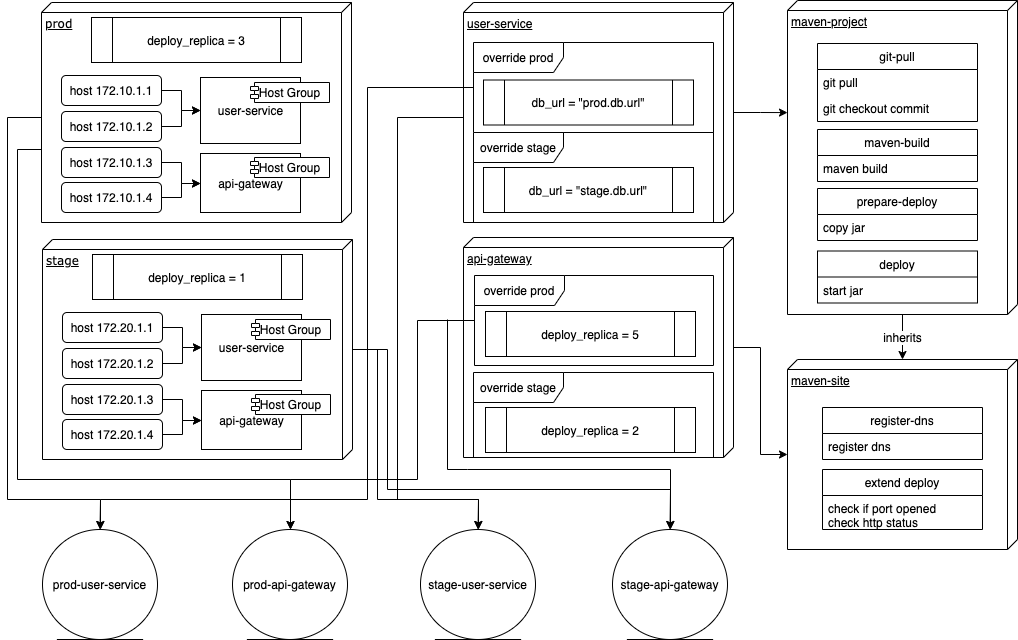

The diagram above was exported from draw.io. Its source (the exported page's mxGraphModel, read from the mxfile embedded in the PNG):
<mxGraphModel dx="1426" dy="777" grid="1" gridSize="10" guides="1" tooltips="1" connect="1" arrows="1" fold="1" page="1" pageScale="1" pageWidth="1100" pageHeight="850" background="#ffffff" math="0" shadow="0">
  <root>
    <mxCell id="0" />
    <mxCell id="1" parent="0" />
    <mxCell id="O3ER5nlGWMnI6mKlTIeL-103" value="" style="edgeStyle=orthogonalEdgeStyle;rounded=0;orthogonalLoop=1;jettySize=auto;html=1;entryX=0.5;entryY=0;entryDx=0;entryDy=0;" edge="1" parent="1" source="39150e848f15840c-1" target="O3ER5nlGWMnI6mKlTIeL-96">
      <mxGeometry relative="1" as="geometry">
        <mxPoint x="-40" y="153" as="targetPoint" />
        <Array as="points">
          <mxPoint x="20" y="190" />
          <mxPoint x="20" y="520" />
          <mxPoint x="293" y="520" />
        </Array>
      </mxGeometry>
    </mxCell>
    <mxCell id="39150e848f15840c-1" value="prod" style="verticalAlign=top;align=left;spacingTop=8;spacingLeft=2;spacingRight=12;shape=cube;size=10;direction=south;fontStyle=4;html=1;rounded=0;shadow=0;comic=0;labelBackgroundColor=none;strokeWidth=1;fontFamily=Verdana;fontSize=12" parent="1" vertex="1">
      <mxGeometry x="44" y="43" width="310" height="220" as="geometry" />
    </mxCell>
    <mxCell id="O3ER5nlGWMnI6mKlTIeL-89" value="" style="edgeStyle=orthogonalEdgeStyle;rounded=0;orthogonalLoop=1;jettySize=auto;html=1;entryX=0.357;entryY=1;entryDx=0;entryDy=0;entryPerimeter=0;" edge="1" parent="1" source="O3ER5nlGWMnI6mKlTIeL-6" target="O3ER5nlGWMnI6mKlTIeL-60">
      <mxGeometry relative="1" as="geometry">
        <mxPoint x="778" y="153" as="targetPoint" />
      </mxGeometry>
    </mxCell>
    <mxCell id="O3ER5nlGWMnI6mKlTIeL-6" value="user-service" style="verticalAlign=top;align=left;spacingTop=8;spacingLeft=2;spacingRight=12;shape=cube;size=10;direction=south;fontStyle=4;html=1;" vertex="1" parent="1">
      <mxGeometry x="466" y="43" width="270" height="220" as="geometry" />
    </mxCell>
    <mxCell id="O3ER5nlGWMnI6mKlTIeL-91" value="" style="edgeStyle=orthogonalEdgeStyle;rounded=0;orthogonalLoop=1;jettySize=auto;html=1;" edge="1" parent="1" source="O3ER5nlGWMnI6mKlTIeL-7" target="O3ER5nlGWMnI6mKlTIeL-61">
      <mxGeometry relative="1" as="geometry">
        <mxPoint x="778" y="388" as="targetPoint" />
      </mxGeometry>
    </mxCell>
    <mxCell id="O3ER5nlGWMnI6mKlTIeL-7" value="api-gateway" style="verticalAlign=top;align=left;spacingTop=8;spacingLeft=2;spacingRight=12;shape=cube;size=10;direction=south;fontStyle=4;html=1;" vertex="1" parent="1">
      <mxGeometry x="466" y="278" width="270" height="220" as="geometry" />
    </mxCell>
    <mxCell id="O3ER5nlGWMnI6mKlTIeL-38" value="" style="edgeStyle=orthogonalEdgeStyle;rounded=0;orthogonalLoop=1;jettySize=auto;html=1;" edge="1" parent="1" source="O3ER5nlGWMnI6mKlTIeL-9" target="O3ER5nlGWMnI6mKlTIeL-25">
      <mxGeometry relative="1" as="geometry" />
    </mxCell>
    <mxCell id="O3ER5nlGWMnI6mKlTIeL-9" value="host 172.10.1.1" style="rounded=1;whiteSpace=wrap;html=1;" vertex="1" parent="1">
      <mxGeometry x="64" y="116" width="100" height="30" as="geometry" />
    </mxCell>
    <mxCell id="O3ER5nlGWMnI6mKlTIeL-39" value="" style="edgeStyle=orthogonalEdgeStyle;rounded=0;orthogonalLoop=1;jettySize=auto;html=1;" edge="1" parent="1" source="O3ER5nlGWMnI6mKlTIeL-10" target="O3ER5nlGWMnI6mKlTIeL-25">
      <mxGeometry relative="1" as="geometry" />
    </mxCell>
    <mxCell id="O3ER5nlGWMnI6mKlTIeL-10" value="host 172.10.1.2" style="rounded=1;whiteSpace=wrap;html=1;" vertex="1" parent="1">
      <mxGeometry x="64" y="152" width="100" height="30" as="geometry" />
    </mxCell>
    <mxCell id="O3ER5nlGWMnI6mKlTIeL-40" value="" style="edgeStyle=orthogonalEdgeStyle;rounded=0;orthogonalLoop=1;jettySize=auto;html=1;" edge="1" parent="1" source="O3ER5nlGWMnI6mKlTIeL-11" target="O3ER5nlGWMnI6mKlTIeL-15">
      <mxGeometry relative="1" as="geometry" />
    </mxCell>
    <mxCell id="O3ER5nlGWMnI6mKlTIeL-11" value="host 172.10.1.3" style="rounded=1;whiteSpace=wrap;html=1;" vertex="1" parent="1">
      <mxGeometry x="64" y="188" width="100" height="30" as="geometry" />
    </mxCell>
    <mxCell id="O3ER5nlGWMnI6mKlTIeL-41" value="" style="edgeStyle=orthogonalEdgeStyle;rounded=0;orthogonalLoop=1;jettySize=auto;html=1;" edge="1" parent="1" source="O3ER5nlGWMnI6mKlTIeL-12" target="O3ER5nlGWMnI6mKlTIeL-15">
      <mxGeometry relative="1" as="geometry" />
    </mxCell>
    <mxCell id="O3ER5nlGWMnI6mKlTIeL-12" value="host 172.10.1.4" style="rounded=1;whiteSpace=wrap;html=1;" vertex="1" parent="1">
      <mxGeometry x="64" y="223" width="100" height="30" as="geometry" />
    </mxCell>
    <mxCell id="O3ER5nlGWMnI6mKlTIeL-15" value="api-gateway" style="html=1;" vertex="1" parent="1">
      <mxGeometry x="203" y="194" width="100" height="59" as="geometry" />
    </mxCell>
    <mxCell id="O3ER5nlGWMnI6mKlTIeL-16" value="Host Group" style="shape=component;jettyWidth=8;jettyHeight=4;" vertex="1" parent="O3ER5nlGWMnI6mKlTIeL-15">
      <mxGeometry x="1" width="79" height="20" relative="1" as="geometry">
        <mxPoint x="-50" y="4" as="offset" />
      </mxGeometry>
    </mxCell>
    <mxCell id="O3ER5nlGWMnI6mKlTIeL-25" value="user-service" style="html=1;" vertex="1" parent="1">
      <mxGeometry x="203" y="118" width="100" height="66" as="geometry" />
    </mxCell>
    <mxCell id="O3ER5nlGWMnI6mKlTIeL-26" value="Host Group" style="shape=component;jettyWidth=8;jettyHeight=4;" vertex="1" parent="O3ER5nlGWMnI6mKlTIeL-25">
      <mxGeometry x="1" width="79" height="20" relative="1" as="geometry">
        <mxPoint x="-50" y="5" as="offset" />
      </mxGeometry>
    </mxCell>
    <mxCell id="O3ER5nlGWMnI6mKlTIeL-27" value="deploy_replica = 3" style="shape=process;whiteSpace=wrap;html=1;backgroundOutline=1;" vertex="1" parent="1">
      <mxGeometry x="94" y="58" width="210" height="45" as="geometry" />
    </mxCell>
    <mxCell id="O3ER5nlGWMnI6mKlTIeL-105" style="edgeStyle=orthogonalEdgeStyle;rounded=0;orthogonalLoop=1;jettySize=auto;html=1;" edge="1" parent="1" source="O3ER5nlGWMnI6mKlTIeL-28" target="O3ER5nlGWMnI6mKlTIeL-95">
      <mxGeometry relative="1" as="geometry">
        <Array as="points">
          <mxPoint x="380" y="390" />
          <mxPoint x="380" y="540" />
          <mxPoint x="481" y="540" />
        </Array>
      </mxGeometry>
    </mxCell>
    <mxCell id="O3ER5nlGWMnI6mKlTIeL-107" style="edgeStyle=orthogonalEdgeStyle;rounded=0;orthogonalLoop=1;jettySize=auto;html=1;" edge="1" parent="1" source="O3ER5nlGWMnI6mKlTIeL-28" target="O3ER5nlGWMnI6mKlTIeL-94">
      <mxGeometry relative="1" as="geometry">
        <Array as="points">
          <mxPoint x="390" y="390" />
          <mxPoint x="390" y="530" />
          <mxPoint x="673" y="530" />
        </Array>
      </mxGeometry>
    </mxCell>
    <mxCell id="O3ER5nlGWMnI6mKlTIeL-28" value="stage" style="verticalAlign=top;align=left;spacingTop=8;spacingLeft=2;spacingRight=12;shape=cube;size=10;direction=south;fontStyle=4;html=1;rounded=0;shadow=0;comic=0;labelBackgroundColor=none;strokeWidth=1;fontFamily=Verdana;fontSize=12" vertex="1" parent="1">
      <mxGeometry x="45" y="280" width="310" height="220" as="geometry" />
    </mxCell>
    <mxCell id="O3ER5nlGWMnI6mKlTIeL-42" value="" style="edgeStyle=orthogonalEdgeStyle;rounded=0;orthogonalLoop=1;jettySize=auto;html=1;" edge="1" parent="1" source="O3ER5nlGWMnI6mKlTIeL-29" target="O3ER5nlGWMnI6mKlTIeL-35">
      <mxGeometry relative="1" as="geometry" />
    </mxCell>
    <mxCell id="O3ER5nlGWMnI6mKlTIeL-29" value="host 172.20.1.1" style="rounded=1;whiteSpace=wrap;html=1;" vertex="1" parent="1">
      <mxGeometry x="65" y="353" width="100" height="30" as="geometry" />
    </mxCell>
    <mxCell id="O3ER5nlGWMnI6mKlTIeL-43" value="" style="edgeStyle=orthogonalEdgeStyle;rounded=0;orthogonalLoop=1;jettySize=auto;html=1;" edge="1" parent="1" source="O3ER5nlGWMnI6mKlTIeL-30" target="O3ER5nlGWMnI6mKlTIeL-35">
      <mxGeometry relative="1" as="geometry" />
    </mxCell>
    <mxCell id="O3ER5nlGWMnI6mKlTIeL-30" value="host 172.20.1.2" style="rounded=1;whiteSpace=wrap;html=1;" vertex="1" parent="1">
      <mxGeometry x="65" y="389" width="100" height="30" as="geometry" />
    </mxCell>
    <mxCell id="O3ER5nlGWMnI6mKlTIeL-44" value="" style="edgeStyle=orthogonalEdgeStyle;rounded=0;orthogonalLoop=1;jettySize=auto;html=1;" edge="1" parent="1" source="O3ER5nlGWMnI6mKlTIeL-31" target="O3ER5nlGWMnI6mKlTIeL-33">
      <mxGeometry relative="1" as="geometry" />
    </mxCell>
    <mxCell id="O3ER5nlGWMnI6mKlTIeL-31" value="host 172.20.1.3" style="rounded=1;whiteSpace=wrap;html=1;" vertex="1" parent="1">
      <mxGeometry x="65" y="425" width="100" height="30" as="geometry" />
    </mxCell>
    <mxCell id="O3ER5nlGWMnI6mKlTIeL-45" value="" style="edgeStyle=orthogonalEdgeStyle;rounded=0;orthogonalLoop=1;jettySize=auto;html=1;" edge="1" parent="1" source="O3ER5nlGWMnI6mKlTIeL-32" target="O3ER5nlGWMnI6mKlTIeL-33">
      <mxGeometry relative="1" as="geometry" />
    </mxCell>
    <mxCell id="O3ER5nlGWMnI6mKlTIeL-32" value="host 172.20.1.4" style="rounded=1;whiteSpace=wrap;html=1;" vertex="1" parent="1">
      <mxGeometry x="65" y="460" width="100" height="30" as="geometry" />
    </mxCell>
    <mxCell id="O3ER5nlGWMnI6mKlTIeL-33" value="api-gateway" style="html=1;" vertex="1" parent="1">
      <mxGeometry x="204" y="431" width="100" height="59" as="geometry" />
    </mxCell>
    <mxCell id="O3ER5nlGWMnI6mKlTIeL-34" value="Host Group" style="shape=component;jettyWidth=8;jettyHeight=4;" vertex="1" parent="O3ER5nlGWMnI6mKlTIeL-33">
      <mxGeometry x="1" width="79" height="20" relative="1" as="geometry">
        <mxPoint x="-50" y="4" as="offset" />
      </mxGeometry>
    </mxCell>
    <mxCell id="O3ER5nlGWMnI6mKlTIeL-35" value="user-service" style="html=1;" vertex="1" parent="1">
      <mxGeometry x="204" y="355" width="100" height="66" as="geometry" />
    </mxCell>
    <mxCell id="O3ER5nlGWMnI6mKlTIeL-36" value="Host Group" style="shape=component;jettyWidth=8;jettyHeight=4;" vertex="1" parent="O3ER5nlGWMnI6mKlTIeL-35">
      <mxGeometry x="1" width="79" height="20" relative="1" as="geometry">
        <mxPoint x="-50" y="5" as="offset" />
      </mxGeometry>
    </mxCell>
    <mxCell id="O3ER5nlGWMnI6mKlTIeL-37" value="deploy_replica = 1" style="shape=process;whiteSpace=wrap;html=1;backgroundOutline=1;" vertex="1" parent="1">
      <mxGeometry x="95" y="295" width="210" height="45" as="geometry" />
    </mxCell>
    <mxCell id="O3ER5nlGWMnI6mKlTIeL-49" value="db_url = &quot;prod.db.url&quot;" style="shape=process;whiteSpace=wrap;html=1;backgroundOutline=1;" vertex="1" parent="1">
      <mxGeometry x="486" y="120.5" width="210" height="45" as="geometry" />
    </mxCell>
    <mxCell id="O3ER5nlGWMnI6mKlTIeL-99" style="edgeStyle=orthogonalEdgeStyle;rounded=0;orthogonalLoop=1;jettySize=auto;html=1;" edge="1" parent="1" source="O3ER5nlGWMnI6mKlTIeL-53" target="O3ER5nlGWMnI6mKlTIeL-92">
      <mxGeometry relative="1" as="geometry">
        <Array as="points">
          <mxPoint x="370" y="128" />
          <mxPoint x="370" y="540" />
          <mxPoint x="103" y="540" />
        </Array>
      </mxGeometry>
    </mxCell>
    <mxCell id="O3ER5nlGWMnI6mKlTIeL-106" style="edgeStyle=orthogonalEdgeStyle;rounded=0;orthogonalLoop=1;jettySize=auto;html=1;entryX=0.5;entryY=0;entryDx=0;entryDy=0;exitX=0;exitY=0;exitDx=115;exitDy=270;exitPerimeter=0;" edge="1" parent="1" source="O3ER5nlGWMnI6mKlTIeL-6" target="O3ER5nlGWMnI6mKlTIeL-95">
      <mxGeometry relative="1" as="geometry">
        <Array as="points">
          <mxPoint x="400" y="158" />
          <mxPoint x="400" y="540" />
          <mxPoint x="481" y="540" />
        </Array>
      </mxGeometry>
    </mxCell>
    <mxCell id="O3ER5nlGWMnI6mKlTIeL-53" value="override prod" style="shape=umlFrame;whiteSpace=wrap;html=1;width=90;height=30;" vertex="1" parent="1">
      <mxGeometry x="476" y="83" width="240" height="90" as="geometry" />
    </mxCell>
    <mxCell id="O3ER5nlGWMnI6mKlTIeL-54" value="override stage" style="shape=umlFrame;whiteSpace=wrap;html=1;width=90;height=30;" vertex="1" parent="1">
      <mxGeometry x="476" y="173" width="240" height="90" as="geometry" />
    </mxCell>
    <mxCell id="O3ER5nlGWMnI6mKlTIeL-55" value="db_url = &quot;stage.db.url&quot;" style="shape=process;whiteSpace=wrap;html=1;backgroundOutline=1;" vertex="1" parent="1">
      <mxGeometry x="486" y="208" width="210" height="45" as="geometry" />
    </mxCell>
    <mxCell id="O3ER5nlGWMnI6mKlTIeL-101" style="edgeStyle=orthogonalEdgeStyle;rounded=0;orthogonalLoop=1;jettySize=auto;html=1;entryX=0.5;entryY=0;entryDx=0;entryDy=0;" edge="1" parent="1" source="O3ER5nlGWMnI6mKlTIeL-56" target="O3ER5nlGWMnI6mKlTIeL-96">
      <mxGeometry relative="1" as="geometry">
        <mxPoint x="290" y="570" as="targetPoint" />
        <Array as="points">
          <mxPoint x="420" y="361" />
          <mxPoint x="420" y="520" />
          <mxPoint x="293" y="520" />
        </Array>
      </mxGeometry>
    </mxCell>
    <mxCell id="O3ER5nlGWMnI6mKlTIeL-108" style="edgeStyle=orthogonalEdgeStyle;rounded=0;orthogonalLoop=1;jettySize=auto;html=1;entryX=0.5;entryY=0;entryDx=0;entryDy=0;" edge="1" parent="1" target="O3ER5nlGWMnI6mKlTIeL-94">
      <mxGeometry relative="1" as="geometry">
        <mxPoint x="450" y="360" as="sourcePoint" />
        <Array as="points">
          <mxPoint x="470" y="510" />
          <mxPoint x="673" y="510" />
        </Array>
      </mxGeometry>
    </mxCell>
    <mxCell id="O3ER5nlGWMnI6mKlTIeL-56" value="override prod" style="shape=umlFrame;whiteSpace=wrap;html=1;width=90;height=30;" vertex="1" parent="1">
      <mxGeometry x="477" y="316" width="239" height="90" as="geometry" />
    </mxCell>
    <mxCell id="O3ER5nlGWMnI6mKlTIeL-57" value="deploy_replica = 5" style="shape=process;whiteSpace=wrap;html=1;backgroundOutline=1;" vertex="1" parent="1">
      <mxGeometry x="488" y="352" width="210" height="45" as="geometry" />
    </mxCell>
    <mxCell id="O3ER5nlGWMnI6mKlTIeL-58" value="override stage" style="shape=umlFrame;whiteSpace=wrap;html=1;width=90;height=30;" vertex="1" parent="1">
      <mxGeometry x="476" y="413" width="240" height="85" as="geometry" />
    </mxCell>
    <mxCell id="O3ER5nlGWMnI6mKlTIeL-59" value="deploy_replica = 2" style="shape=process;whiteSpace=wrap;html=1;backgroundOutline=1;" vertex="1" parent="1">
      <mxGeometry x="488" y="448" width="210" height="45" as="geometry" />
    </mxCell>
    <mxCell id="O3ER5nlGWMnI6mKlTIeL-86" value="" style="edgeStyle=orthogonalEdgeStyle;rounded=0;orthogonalLoop=1;jettySize=auto;html=1;" edge="1" parent="1" source="O3ER5nlGWMnI6mKlTIeL-60" target="O3ER5nlGWMnI6mKlTIeL-61">
      <mxGeometry relative="1" as="geometry" />
    </mxCell>
    <mxCell id="O3ER5nlGWMnI6mKlTIeL-87" value="inherits" style="text;html=1;align=center;verticalAlign=middle;resizable=0;points=[];labelBackgroundColor=#ffffff;" vertex="1" connectable="0" parent="O3ER5nlGWMnI6mKlTIeL-86">
      <mxGeometry x="-0.0196" y="-1" relative="1" as="geometry">
        <mxPoint as="offset" />
      </mxGeometry>
    </mxCell>
    <mxCell id="O3ER5nlGWMnI6mKlTIeL-60" value="maven-project" style="verticalAlign=top;align=left;spacingTop=8;spacingLeft=2;spacingRight=12;shape=cube;size=10;direction=south;fontStyle=4;html=1;" vertex="1" parent="1">
      <mxGeometry x="790" y="41" width="230" height="314" as="geometry" />
    </mxCell>
    <mxCell id="O3ER5nlGWMnI6mKlTIeL-67" value="git-pull" style="swimlane;fontStyle=0;childLayout=stackLayout;horizontal=1;startSize=26;fillColor=none;horizontalStack=0;resizeParent=1;resizeParentMax=0;resizeLast=0;collapsible=1;marginBottom=0;" vertex="1" parent="1">
      <mxGeometry x="820" y="84" width="160" height="78" as="geometry" />
    </mxCell>
    <mxCell id="O3ER5nlGWMnI6mKlTIeL-68" value="git pull" style="text;strokeColor=none;fillColor=none;align=left;verticalAlign=top;spacingLeft=4;spacingRight=4;overflow=hidden;rotatable=0;points=[[0,0.5],[1,0.5]];portConstraint=eastwest;" vertex="1" parent="O3ER5nlGWMnI6mKlTIeL-67">
      <mxGeometry y="26" width="160" height="26" as="geometry" />
    </mxCell>
    <mxCell id="O3ER5nlGWMnI6mKlTIeL-69" value="git checkout commit" style="text;strokeColor=none;fillColor=none;align=left;verticalAlign=top;spacingLeft=4;spacingRight=4;overflow=hidden;rotatable=0;points=[[0,0.5],[1,0.5]];portConstraint=eastwest;" vertex="1" parent="O3ER5nlGWMnI6mKlTIeL-67">
      <mxGeometry y="52" width="160" height="26" as="geometry" />
    </mxCell>
    <mxCell id="O3ER5nlGWMnI6mKlTIeL-71" value="maven-build" style="swimlane;fontStyle=0;childLayout=stackLayout;horizontal=1;startSize=26;fillColor=none;horizontalStack=0;resizeParent=1;resizeParentMax=0;resizeLast=0;collapsible=1;marginBottom=0;" vertex="1" parent="1">
      <mxGeometry x="820" y="170" width="160" height="52" as="geometry" />
    </mxCell>
    <mxCell id="O3ER5nlGWMnI6mKlTIeL-72" value="maven build" style="text;strokeColor=none;fillColor=none;align=left;verticalAlign=top;spacingLeft=4;spacingRight=4;overflow=hidden;rotatable=0;points=[[0,0.5],[1,0.5]];portConstraint=eastwest;" vertex="1" parent="O3ER5nlGWMnI6mKlTIeL-71">
      <mxGeometry y="26" width="160" height="26" as="geometry" />
    </mxCell>
    <mxCell id="O3ER5nlGWMnI6mKlTIeL-74" value="prepare-deploy" style="swimlane;fontStyle=0;childLayout=stackLayout;horizontal=1;startSize=26;fillColor=none;horizontalStack=0;resizeParent=1;resizeParentMax=0;resizeLast=0;collapsible=1;marginBottom=0;" vertex="1" parent="1">
      <mxGeometry x="820" y="229" width="160" height="52" as="geometry" />
    </mxCell>
    <mxCell id="O3ER5nlGWMnI6mKlTIeL-75" value="copy jar" style="text;strokeColor=none;fillColor=none;align=left;verticalAlign=top;spacingLeft=4;spacingRight=4;overflow=hidden;rotatable=0;points=[[0,0.5],[1,0.5]];portConstraint=eastwest;" vertex="1" parent="O3ER5nlGWMnI6mKlTIeL-74">
      <mxGeometry y="26" width="160" height="26" as="geometry" />
    </mxCell>
    <mxCell id="O3ER5nlGWMnI6mKlTIeL-76" value="deploy" style="swimlane;fontStyle=0;childLayout=stackLayout;horizontal=1;startSize=26;fillColor=none;horizontalStack=0;resizeParent=1;resizeParentMax=0;resizeLast=0;collapsible=1;marginBottom=0;" vertex="1" parent="1">
      <mxGeometry x="820" y="291.5" width="160" height="52" as="geometry" />
    </mxCell>
    <mxCell id="O3ER5nlGWMnI6mKlTIeL-77" value="start jar" style="text;strokeColor=none;fillColor=none;align=left;verticalAlign=top;spacingLeft=4;spacingRight=4;overflow=hidden;rotatable=0;points=[[0,0.5],[1,0.5]];portConstraint=eastwest;" vertex="1" parent="O3ER5nlGWMnI6mKlTIeL-76">
      <mxGeometry y="26" width="160" height="26" as="geometry" />
    </mxCell>
    <mxCell id="O3ER5nlGWMnI6mKlTIeL-98" style="edgeStyle=orthogonalEdgeStyle;rounded=0;orthogonalLoop=1;jettySize=auto;html=1;exitX=0;exitY=0;exitDx=115;exitDy=310;exitPerimeter=0;entryX=0.5;entryY=0;entryDx=0;entryDy=0;" edge="1" parent="1" source="39150e848f15840c-1" target="O3ER5nlGWMnI6mKlTIeL-92">
      <mxGeometry relative="1" as="geometry">
        <Array as="points">
          <mxPoint x="10" y="158" />
          <mxPoint x="10" y="540" />
          <mxPoint x="103" y="540" />
        </Array>
      </mxGeometry>
    </mxCell>
    <mxCell id="O3ER5nlGWMnI6mKlTIeL-92" value="prod-user-service" style="ellipse;shape=umlEntity;whiteSpace=wrap;html=1;" vertex="1" parent="1">
      <mxGeometry x="45" y="570" width="115" height="110" as="geometry" />
    </mxCell>
    <mxCell id="O3ER5nlGWMnI6mKlTIeL-61" value="maven-site" style="verticalAlign=top;align=left;spacingTop=8;spacingLeft=2;spacingRight=12;shape=cube;size=10;direction=south;fontStyle=4;html=1;" vertex="1" parent="1">
      <mxGeometry x="790" y="400" width="230" height="190" as="geometry" />
    </mxCell>
    <mxCell id="O3ER5nlGWMnI6mKlTIeL-78" value="register-dns" style="swimlane;fontStyle=0;childLayout=stackLayout;horizontal=1;startSize=26;fillColor=none;horizontalStack=0;resizeParent=1;resizeParentMax=0;resizeLast=0;collapsible=1;marginBottom=0;" vertex="1" parent="1">
      <mxGeometry x="825" y="448" width="160" height="52" as="geometry" />
    </mxCell>
    <mxCell id="O3ER5nlGWMnI6mKlTIeL-79" value="register dns" style="text;strokeColor=none;fillColor=none;align=left;verticalAlign=top;spacingLeft=4;spacingRight=4;overflow=hidden;rotatable=0;points=[[0,0.5],[1,0.5]];portConstraint=eastwest;" vertex="1" parent="O3ER5nlGWMnI6mKlTIeL-78">
      <mxGeometry y="26" width="160" height="26" as="geometry" />
    </mxCell>
    <mxCell id="O3ER5nlGWMnI6mKlTIeL-81" value="extend deploy" style="swimlane;fontStyle=0;childLayout=stackLayout;horizontal=1;startSize=26;fillColor=none;horizontalStack=0;resizeParent=1;resizeParentMax=0;resizeLast=0;collapsible=1;marginBottom=0;" vertex="1" parent="1">
      <mxGeometry x="825" y="510" width="160" height="60" as="geometry" />
    </mxCell>
    <mxCell id="O3ER5nlGWMnI6mKlTIeL-82" value="check if port opened&#10;check http status" style="text;strokeColor=none;fillColor=none;align=left;verticalAlign=top;spacingLeft=4;spacingRight=4;overflow=hidden;rotatable=0;points=[[0,0.5],[1,0.5]];portConstraint=eastwest;" vertex="1" parent="O3ER5nlGWMnI6mKlTIeL-81">
      <mxGeometry y="26" width="160" height="34" as="geometry" />
    </mxCell>
    <mxCell id="O3ER5nlGWMnI6mKlTIeL-94" value="stage-api-gateway" style="ellipse;shape=umlEntity;whiteSpace=wrap;html=1;" vertex="1" parent="1">
      <mxGeometry x="615" y="570" width="115" height="110" as="geometry" />
    </mxCell>
    <mxCell id="O3ER5nlGWMnI6mKlTIeL-95" value="stage-user-service" style="ellipse;shape=umlEntity;whiteSpace=wrap;html=1;" vertex="1" parent="1">
      <mxGeometry x="423" y="570" width="115" height="110" as="geometry" />
    </mxCell>
    <mxCell id="O3ER5nlGWMnI6mKlTIeL-96" value="prod-api-gateway" style="ellipse;shape=umlEntity;whiteSpace=wrap;html=1;" vertex="1" parent="1">
      <mxGeometry x="235" y="570" width="115" height="110" as="geometry" />
    </mxCell>
  </root>
</mxGraphModel>